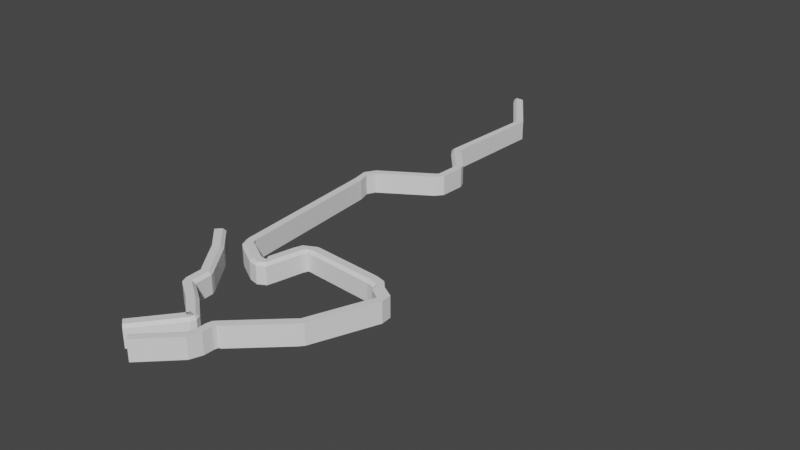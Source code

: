 # Source: map.blend  (saved by Blender 2.92.15; exported with 4.5.12 LTS)
import bpy
from mathutils import Matrix  # noqa: F401  (used for matrix-valued properties, if any)

bpy.ops.wm.read_factory_settings(use_empty=True)
scene = bpy.context.scene
scene.name = 'Scene'

# ---- collections
col_collection = bpy.data.collections.new('Collection'); scene.collection.children.link(col_collection)

# ---- world
world_world = bpy.data.worlds.new('World'); scene.world = world_world
world_world.use_nodes = True; world_world.node_tree.nodes.clear()
_N = world_world.node_tree.nodes; _L = world_world.node_tree.links
n0 = _N.new('ShaderNodeOutputWorld'); n0.name = 'World Output'; n0.location = (300, 300)
n1 = _N.new('ShaderNodeBackground'); n1.name = 'Background'; n1.location = (10, 300)
n1.inputs[0].default_value = (0.05088, 0.05088, 0.05088, 1.0)
_L.new(n1.outputs[0], n0.inputs[0])
n0.is_active_output = True
world_world.color = (0.05088, 0.05088, 0.05088)
world_world.use_sun_shadow = False
world_world.sun_shadow_jitter_overblur = 0.0

# ---- meshes
me_plane_001 = bpy.data.meshes.new('Plane.001')
me_plane_001.from_pydata([(-1.0, 14.14, 4.319), (-3.26e-05, 14.14, 4.319), (-1.146, 14.02, 4.433), (-1.146, 13.71, 4.715), (-0.0001367, 13.71, 4.715), (-0.0001568, 14.02, 4.433), (-1.0, 16.34, 6.694), (-3.234e-05, 16.34, 6.694), (-1.146, 16.22, 6.807), (-1.146, 15.91, 7.089), (-0.0001364, 15.91, 7.089), (-0.0001565, 16.22, 6.807), (-1.0, 16.4, 6.788), (-3.237e-05, 16.4, 6.788), (-1.146, 16.33, 6.943), (-1.146, 16.18, 7.328), (-0.0001364, 16.18, 7.328), (-0.0001565, 16.33, 6.943), (-1.0, 19.85, 8.164), (-3.395e-05, 19.85, 8.164), (-1.146, 19.79, 8.319), (-1.146, 19.64, 8.704), (-0.000138, 19.64, 8.704), (-0.0001581, 19.79, 8.319), (-1.0, 19.9, 8.189), (-3.41e-05, 19.9, 8.189), (-1.146, 20.0, 8.325), (-1.146, 20.24, 8.661), (-0.0001382, 20.24, 8.661), (-0.0001583, 20.0, 8.325), (-1.0, 20.31, 7.526), (-3.438e-05, 20.31, 7.526), (-1.146, 20.4, 7.661), (-1.146, 20.64, 7.998), (-0.0001384, 20.64, 7.998), (-0.0001585, 20.4, 7.661), (-1.0, 20.47, 7.479), (-3.445e-05, 20.47, 7.479), (-1.146, 20.63, 7.524), (-1.146, 21.03, 7.633), (-0.0001385, 21.03, 7.633), (-0.0001586, 20.63, 7.524), (-1.0, 20.59, 7.022), (-3.469e-05, 20.59, 7.022), (-1.146, 20.75, 7.067), (-1.146, 21.15, 7.176), (-0.0001388, 21.15, 7.176), (-0.0001588, 20.75, 7.067), (-1.0, 20.6, 6.975), (-3.475e-05, 20.6, 6.975), (-1.146, 20.77, 6.989), (-1.146, 21.18, 7.022), (-0.0001388, 21.18, 7.022), (-0.0001589, 20.77, 6.989), (-1.0, 20.91, 3.228), (-3.672e-05, 20.91, 3.228), (-1.146, 21.07, 3.242), (-1.146, 21.48, 3.275), (-0.0001408, 21.48, 3.275), (-0.0001609, 21.07, 3.242), (-1.0, 20.92, 3.237), (-3.678e-05, 20.92, 3.237), (-1.146, 21.08, 3.189), (-1.146, 21.48, 3.07), (-0.0001408, 21.48, 3.07), (-0.0001609, 21.08, 3.189), (-1.0, 20.93, 2.934), (-3.701e-05, 20.93, 2.934), (-1.146, 20.99, 2.778), (-1.146, 21.14, 2.394), (-0.0001411, 21.14, 2.394), (-0.0001612, 20.99, 2.778), (-1.0, 20.66, 2.816), (-3.707e-05, 20.66, 2.816), (-1.146, 20.68, 2.65), (-1.146, 20.73, 2.239), (-0.0001411, 20.73, 2.239), (-0.0001612, 20.68, 2.65), (-1.0, 19.24, 2.488), (-3.715e-05, 19.24, 2.488), (-1.146, 19.26, 2.322), (-1.146, 19.31, 1.911), (-0.0001412, 19.31, 1.911), (-0.0001613, 19.26, 2.322), (-1.0, 18.73, 2.357), (-3.713e-05, 18.73, 2.357), (-1.146, 18.87, 2.253), (-1.146, 19.19, 1.994), (-0.0001412, 19.19, 1.994), (-0.0001613, 18.87, 2.253), (-1.0, 18.49, 1.907), (-3.719e-05, 18.49, 1.907), (-1.146, 18.65, 1.94), (-1.146, 19.06, 2.02), (-0.0001413, 19.06, 2.02), (-0.0001613, 18.65, 1.94), (-1.0, 18.61, 1.364), (-3.731e-05, 18.61, 1.364), (-1.146, 18.75, 1.448), (-1.146, 19.11, 1.658), (-0.0001414, 19.11, 1.658), (-0.0001615, 18.75, 1.448), (-1.0, 19.3, 0.188), (3.975e-05, 19.3, 0.188), (-1.146, 19.45, 0.2727), (-1.146, 19.8, 0.4829), (-0.0003928, 19.8, 0.4829), (0.001312, 19.45, 0.2727), (-1.0, 20.02, -1.774), (-3.827e-05, 20.02, -1.774), (-1.146, 19.89, -1.886), (-1.146, 19.59, -2.166), (-0.0001423, 19.59, -2.166), (-0.0001624, 19.89, -1.886), (-1.0, 18.71, -0.5009), (-3.898e-05, 18.71, -0.5009), (-1.146, 18.61, -0.6357), (-1.146, 18.37, -0.9701), (-0.0001431, 18.37, -0.9701), (-0.0001631, 18.61, -0.6357), (-1.0, 16.87, 0.8317), (-4.123e-05, 16.87, 0.8317), (-1.146, 16.77, 0.6968), (-1.146, 16.53, 0.3625), (-0.0001453, 16.53, 0.3625), (-0.0001654, 16.77, 0.6968), (-1.0, 16.57, 1.005), (-4.143e-05, 16.57, 1.005), (-1.146, 16.56, 0.8378), (-1.146, 16.54, 0.4242), (-0.0001455, 16.54, 0.4242), (-0.0001656, 16.56, 0.8378), (-1.0, 15.56, 1.055), (-4.224e-05, 15.56, 1.055), (-1.146, 15.55, 0.8883), (-1.146, 15.53, 0.4747), (-0.0001463, 15.53, 0.4747), (-0.0001664, 15.55, 0.8883), (-1.0, 15.65, 0.9569), (-4.238e-05, 15.65, 0.9569), (-1.146, 15.52, 0.8627), (-1.146, 15.17, 0.629), (-0.0001464, 15.17, 0.629), (-0.0001665, 15.52, 0.8627), (-1.0, 14.82, 2.179), (-4.345e-05, 14.82, 2.179), (-1.146, 14.69, 2.071), (-1.146, 14.37, 1.805), (-0.0001475, 14.37, 1.805), (-0.0001676, 14.69, 2.071), (-1.0, 13.87, 3.311), (-4.465e-05, 13.87, 3.311), (-1.146, 13.74, 3.203), (-1.146, 13.42, 2.938), (-0.0001487, 13.42, 2.938), (-0.0001688, 13.74, 3.203), (-1.0, 13.57, 3.443), (-4.47e-05, 13.57, 3.443), (-1.146, 13.62, 3.281), (-1.146, 13.72, 2.881), (-0.0001488, 13.72, 2.881), (-0.0001689, 13.62, 3.281), (-1.0, 13.29, 3.346), (-4.482e-05, 13.29, 3.346), (-1.146, 13.39, 3.215), (-1.146, 13.65, 2.892), (-0.0001489, 13.65, 2.892), (-0.000169, 13.39, 3.215), (-1.0, 11.08, 1.585), (-4.627e-05, 11.08, 1.585), (-1.146, 11.19, 1.454), (-1.146, 11.45, 1.131), (-0.0001503, 11.45, 1.131), (-0.0001704, 11.19, 1.454), (-1.0, 13.83, 4.047), (-3.26e-05, 13.83, 4.047), (-1.146, 13.79, 4.209), (-1.146, 13.69, 4.611), (-0.0001367, 13.69, 4.611), (-0.0001568, 13.79, 4.209), (-1.0, 13.48, 3.968), (-3.26e-05, 13.48, 3.968), (-1.146, 13.48, 4.135), (-1.146, 13.48, 4.549), (-0.0001367, 13.48, 4.549), (-0.0001568, 13.48, 4.135), (-1.0, 13.09, 3.984), (-3.26e-05, 13.09, 3.984), (-1.146, 13.04, 4.144), (-1.146, 12.93, 4.542), (-0.0001367, 12.93, 4.542), (-0.0001568, 13.04, 4.144), (-1.0, 12.68, 3.899), (-3.26e-05, 12.68, 3.899), (-1.146, 12.56, 4.015), (-1.146, 12.27, 4.305), (-0.0001367, 12.27, 4.305), (-0.0001568, 12.56, 4.015), (-1.0, 10.96, 2.136), (-3.26e-05, 10.96, 2.136), (-1.146, 10.84, 2.253), (-1.146, 10.55, 2.542), (-0.0001367, 10.55, 2.542), (-0.0001568, 10.84, 2.253), (1.0, 19.11, 1.658), (3.967e-05, 19.55, -0.1371), (0.0008297, 19.45, 0.2727), (-1.0, 19.55, -0.1371), (-1.146, 19.61, 0.01517), (-1.146, 19.78, 0.3927), (-0.0003929, 19.78, 0.3927), (0.001312, 19.61, 0.01517), (0.0008297, 19.61, 0.01517), (3.955e-05, 19.98, -0.3233), (-1.0, 19.98, -0.3233), (-1.146, 20.01, -0.1591), (-1.146, 20.08, 0.2483), (-0.000393, 20.08, 0.2483), (0.001312, 20.01, -0.1591), (0.0008296, 20.01, -0.1591), (3.825e-05, 28.43, -0.9748), (-1.0, 28.43, -0.9748), (-1.146, 28.46, -0.8105), (-1.146, 28.53, -0.4031), (-0.0003943, 28.53, -0.4031), (0.00131, 28.46, -0.8105), (0.0008283, 28.46, -0.8105), (3.794e-05, 29.47, -1.109), (-1.0, 29.47, -1.109), (-1.146, 29.39, -0.9633), (-1.146, 29.18, -0.603), (-0.0003946, 29.18, -0.603), (0.00131, 29.39, -0.9633), (0.000828, 29.39, -0.9633), (3.779e-05, 30.13, -0.6997), (-1.0, 30.13, -0.6997), (-1.146, 29.99, -0.6107), (-1.146, 29.64, -0.3899), (-0.0003947, 29.64, -0.3899), (0.00131, 29.99, -0.6107), (0.0008278, 29.99, -0.6107), (3.669e-05, 31.83, 2.0), (-1.0, 31.83, 2.0), (-1.146, 31.7, 2.108), (-1.146, 31.39, 2.376), (-0.0003958, 31.39, 2.376), (0.001309, 31.7, 2.108), (0.0008267, 31.7, 2.108), (3.663e-05, 31.85, 2.133), (-1.0, 31.85, 2.133), (-1.146, 31.84, 2.3), (-1.146, 31.81, 2.714), (-0.0003959, 31.81, 2.714), (0.001309, 31.84, 2.3), (0.0008267, 31.84, 2.3), (3.602e-05, 33.26, 2.215), (-1.0, 33.26, 2.215), (-1.146, 33.25, 2.381), (-1.146, 33.23, 2.795), (-0.0003965, 33.23, 2.795), (0.001308, 33.25, 2.381), (0.0008261, 33.25, 2.381), (3.587e-05, 33.27, 2.178), (-1.0, 33.27, 2.178), (-1.146, 33.37, 2.306), (-1.146, 33.64, 2.624), (-0.0003966, 33.64, 2.624), (0.001308, 33.37, 2.306), (0.0008259, 33.37, 2.306), (3.453e-05, 34.58, 1.064), (-1.0, 34.58, 1.064), (-1.146, 34.69, 1.192), (-1.146, 34.95, 1.511), (-0.000398, 34.95, 1.511), (0.001307, 34.69, 1.192), (0.0008246, 34.69, 1.192), (3.403e-05, 35.14, 0.6833), (-1.0, 35.14, 0.6833), (-1.146, 35.13, 0.85), (-1.146, 35.1, 1.263), (-0.0003985, 35.1, 1.263), (0.001306, 35.13, 0.85), (0.0008241, 35.13, 0.85), (3.397e-05, 40.83, 1.042), (-1.0, 40.83, 1.042), (-1.146, 40.93, 1.18), (-1.146, 41.16, 1.522), (-0.0003986, 41.16, 1.522), (0.001306, 40.93, 1.18), (0.000824, 40.93, 1.18), (3.416e-05, 43.8, -0.9952), (-1.0, 43.8, -0.9952), (-1.146, 43.9, -0.8575), (-1.146, 44.13, -0.5159), (-0.0003984, 44.13, -0.5159), (0.001306, 43.9, -0.8575), (0.0008242, 43.9, -0.8575), (3.418e-05, 44.21, -1.223), (-1.0, 44.21, -1.223), (-1.146, 44.21, -1.056), (-1.146, 44.21, -0.6421), (-0.0003983, 44.21, -0.6421), (0.001306, 44.21, -1.056), (0.0008242, 44.21, -1.056)], [(100, 204)], [(0, 1, 175, 174), (3, 2, 176, 177), (8, 9, 15, 14), (11, 7, 13, 17), (2, 3, 9, 8), (1, 0, 6, 7), (4, 5, 11, 10), (3, 4, 10, 9), (0, 2, 8, 6), (5, 1, 7, 11), (14, 15, 21, 20), (17, 13, 19, 23), (7, 6, 12, 13), (10, 11, 17, 16), (9, 10, 16, 15), (6, 8, 14, 12), (21, 22, 28, 27), (22, 23, 29, 28), (13, 12, 18, 19), (16, 17, 23, 22), (15, 16, 22, 21), (12, 14, 20, 18), (25, 24, 30, 31), (26, 27, 33, 32), (18, 20, 26, 24), (23, 19, 25, 29), (20, 21, 27, 26), (19, 18, 24, 25), (30, 32, 38, 36), (33, 34, 40, 39), (28, 29, 35, 34), (27, 28, 34, 33), (24, 26, 32, 30), (29, 25, 31, 35), (37, 36, 42, 43), (38, 39, 45, 44), (35, 31, 37, 41), (32, 33, 39, 38), (31, 30, 36, 37), (34, 35, 41, 40), (47, 43, 49, 53), (42, 44, 50, 48), (40, 41, 47, 46), (39, 40, 46, 45), (36, 38, 44, 42), (41, 37, 43, 47), (52, 53, 59, 58), (49, 48, 54, 55), (44, 45, 51, 50), (43, 42, 48, 49), (46, 47, 53, 52), (45, 46, 52, 51), (56, 57, 63, 62), (59, 55, 61, 65), (51, 52, 58, 57), (48, 50, 56, 54), (53, 49, 55, 59), (50, 51, 57, 56), (63, 64, 70, 69), (64, 65, 71, 70), (55, 54, 60, 61), (58, 59, 65, 64), (57, 58, 64, 63), (54, 56, 62, 60), (68, 69, 75, 74), (71, 67, 73, 77), (60, 62, 68, 66), (65, 61, 67, 71), (62, 63, 69, 68), (61, 60, 66, 67), (75, 76, 82, 81), (76, 77, 83, 82), (67, 66, 72, 73), (70, 71, 77, 76), (69, 70, 76, 75), (66, 68, 74, 72), (80, 81, 87, 86), (83, 79, 85, 89), (72, 74, 80, 78), (77, 73, 79, 83), (74, 75, 81, 80), (73, 72, 78, 79), (87, 88, 94, 93), (88, 89, 95, 94), (79, 78, 84, 85), (82, 83, 89, 88), (81, 82, 88, 87), (78, 80, 86, 84), (91, 90, 96, 97), (92, 93, 99, 98), (84, 86, 92, 90), (89, 85, 91, 95), (86, 87, 93, 92), (85, 84, 90, 91), (96, 98, 104, 102), (99, 100, 106, 105), (94, 95, 101, 100), (93, 94, 100, 99), (90, 92, 98, 96), (95, 91, 97, 101), (101, 97, 103, 107), (98, 99, 105, 104), (97, 96, 102, 103), (100, 101, 107, 106), (110, 111, 117, 116), (113, 109, 115, 119), (117, 118, 124, 123), (118, 119, 125, 124), (109, 108, 114, 115), (112, 113, 119, 118), (111, 112, 118, 117), (108, 110, 116, 114), (122, 123, 129, 128), (125, 121, 127, 131), (114, 116, 122, 120), (119, 115, 121, 125), (116, 117, 123, 122), (115, 114, 120, 121), (129, 130, 136, 135), (130, 131, 137, 136), (121, 120, 126, 127), (124, 125, 131, 130), (123, 124, 130, 129), (120, 122, 128, 126), (134, 135, 141, 140), (137, 133, 139, 143), (126, 128, 134, 132), (131, 127, 133, 137), (128, 129, 135, 134), (127, 126, 132, 133), (141, 142, 148, 147), (142, 143, 149, 148), (133, 132, 138, 139), (136, 137, 143, 142), (135, 136, 142, 141), (132, 134, 140, 138), (145, 144, 150, 151), (146, 147, 153, 152), (138, 140, 146, 144), (143, 139, 145, 149), (140, 141, 147, 146), (139, 138, 144, 145), (150, 152, 158, 156), (153, 154, 160, 159), (148, 149, 155, 154), (147, 148, 154, 153), (144, 146, 152, 150), (149, 145, 151, 155), (157, 156, 162, 163), (158, 159, 165, 164), (155, 151, 157, 161), (152, 153, 159, 158), (151, 150, 156, 157), (154, 155, 161, 160), (167, 163, 169, 173), (162, 164, 170, 168), (160, 161, 167, 166), (159, 160, 166, 165), (156, 158, 164, 162), (161, 157, 163, 167), (170, 171, 172, 173), (168, 170, 173, 169), (164, 165, 171, 170), (163, 162, 168, 169), (166, 167, 173, 172), (165, 166, 172, 171), (177, 176, 182, 183), (175, 179, 185, 181), (5, 4, 178, 179), (4, 3, 177, 178), (2, 0, 174, 176), (1, 5, 179, 175), (184, 183, 189, 190), (185, 184, 190, 191), (174, 175, 181, 180), (179, 178, 184, 185), (178, 177, 183, 184), (176, 174, 180, 182), (189, 188, 194, 195), (187, 191, 197, 193), (182, 180, 186, 188), (181, 185, 191, 187), (183, 182, 188, 189), (180, 181, 187, 186), (196, 195, 201, 202), (197, 196, 202, 203), (186, 187, 193, 192), (191, 190, 196, 197), (190, 189, 195, 196), (188, 186, 192, 194), (200, 203, 202, 201), (198, 199, 203, 200), (194, 192, 198, 200), (193, 197, 203, 199), (195, 194, 200, 201), (192, 193, 199, 198), (103, 102, 207, 205), (104, 105, 209, 208), (210, 212, 219, 217), (205, 207, 214, 213), (107, 103, 205, 211), (105, 106, 210, 209), (102, 104, 208, 207), (206, 103, 205, 212), (106, 206, 212, 210), (106, 107, 211, 210), (216, 217, 224, 223), (218, 213, 220, 225), (208, 209, 216, 215), (211, 205, 213, 218), (209, 210, 217, 216), (212, 205, 213, 219), (207, 208, 215, 214), (210, 211, 218, 217), (226, 220, 227, 233), (221, 222, 229, 228), (214, 215, 222, 221), (219, 213, 220, 226), (217, 218, 225, 224), (213, 214, 221, 220), (215, 216, 223, 222), (217, 219, 226, 224), (231, 232, 239, 238), (233, 227, 234, 240), (224, 225, 232, 231), (220, 221, 228, 227), (222, 223, 230, 229), (224, 226, 233, 231), (225, 220, 227, 232), (223, 224, 231, 230), (234, 235, 242, 241), (238, 239, 246, 245), (227, 228, 235, 234), (229, 230, 237, 236), (231, 233, 240, 238), (232, 227, 234, 239), (230, 231, 238, 237), (228, 229, 236, 235), (245, 247, 254, 252), (243, 244, 251, 250), (236, 237, 244, 243), (238, 240, 247, 245), (239, 234, 241, 246), (237, 238, 245, 244), (235, 236, 243, 242), (240, 234, 241, 247), (253, 248, 255, 260), (252, 254, 261, 259), (246, 241, 248, 253), (244, 245, 252, 251), (242, 243, 250, 249), (247, 241, 248, 254), (245, 246, 253, 252), (241, 242, 249, 248), (256, 257, 264, 263), (258, 259, 266, 265), (251, 252, 259, 258), (249, 250, 257, 256), (254, 248, 255, 261), (252, 253, 260, 259), (248, 249, 256, 255), (250, 251, 258, 257), (266, 267, 274, 273), (268, 262, 269, 275), (261, 255, 262, 268), (259, 260, 267, 266), (255, 256, 263, 262), (257, 258, 265, 264), (259, 261, 268, 266), (260, 255, 262, 267), (269, 270, 277, 276), (273, 274, 281, 280), (262, 263, 270, 269), (264, 265, 272, 271), (266, 268, 275, 273), (267, 262, 269, 274), (265, 266, 273, 272), (263, 264, 271, 270), (278, 279, 286, 285), (276, 277, 284, 283), (271, 272, 279, 278), (273, 275, 282, 280), (274, 269, 276, 281), (272, 273, 280, 279), (270, 271, 278, 277), (275, 269, 276, 282), (288, 283, 290, 295), (287, 289, 296, 294), (280, 282, 289, 287), (281, 276, 283, 288), (279, 280, 287, 286), (277, 278, 285, 284), (282, 276, 283, 289), (280, 281, 288, 287), (293, 294, 301, 300), (295, 290, 297, 302), (286, 287, 294, 293), (284, 285, 292, 291), (289, 283, 290, 296), (287, 288, 295, 294), (283, 284, 291, 290), (285, 286, 293, 292), (299, 300, 301, 303), (298, 299, 303, 297), (291, 292, 299, 298), (296, 290, 297, 303), (294, 295, 302, 301), (290, 291, 298, 297), (292, 293, 300, 299), (294, 296, 303, 301)])
_uv = me_plane_001.uv_layers.new(name='UVMap')
_uv.uv.foreach_set('vector', [0.0, 0.0, 0.0, 0.0, 0.0, 0.0, 0.0, 0.0, 0.0, 0.0, 0.0, 0.0, 0.0, 0.0, 0.0, 0.0, 0.0, 0.0, 0.0, 0.0, 0.0, 0.0, 0.0, 0.0, 0.0, 0.0, 0.0, 0.0, 0.0, 0.0, 0.0, 0.0, 0.0, 0.0, 0.0, 0.0, 0.0, 0.0, 0.0, 0.0, 0.0, 0.0, 0.0, 0.0, 0.0, 0.0, 0.0, 0.0, 0.0, 0.0, 0.0, 0.0, 0.0, 0.0, 0.0, 0.0, 0.0, 0.0, 0.0, 0.0, 0.0, 0.0, 0.0, 0.0, 0.0, 0.0, 0.0, 0.0, 0.0, 0.0, 0.0, 0.0, 0.0, 0.0, 0.0, 0.0, 0.0, 0.0, 0.0, 0.0, 0.0, 0.0, 0.0, 0.0, 0.0, 0.0, 0.0, 0.0, 0.0, 0.0, 0.0, 0.0, 0.0, 0.0, 0.0, 0.0, 0.0, 0.0, 0.0, 0.0, 0.0, 0.0, 0.0, 0.0, 0.0, 0.0, 0.0, 0.0, 0.0, 0.0, 0.0, 0.0, 0.0, 0.0, 0.0, 0.0, 0.0, 0.0, 0.0, 0.0, 0.0, 0.0, 0.0, 0.0, 0.0, 0.0, 0.0, 0.0, 0.0, 0.0, 0.0, 0.0, 0.0, 0.0, 0.0, 0.0, 0.0, 0.0, 0.0, 0.0, 0.0, 0.0, 0.0, 0.0, 0.0, 0.0, 0.0, 0.0, 0.0, 0.0, 0.0, 0.0, 0.0, 0.0, 0.0, 0.0, 0.0, 0.0, 0.0, 0.0, 0.0, 0.0, 0.0, 0.0, 0.0, 0.0, 0.0, 0.0, 0.0, 0.0, 0.0, 0.0, 0.0, 0.0, 0.0, 0.0, 0.0, 0.0, 0.0, 0.0, 0.0, 0.0, 0.0, 0.0, 0.0, 0.0, 0.0, 0.0, 0.0, 0.0, 0.0, 0.0, 0.0, 0.0, 0.0, 0.0, 0.0, 0.0, 0.0, 0.0, 0.0, 0.0, 0.0, 0.0, 0.0, 0.0, 0.0, 0.0, 0.0, 0.0, 0.0, 0.0, 0.0, 0.0, 0.0, 0.0, 0.0, 0.0, 0.0, 0.0, 0.0, 0.0, 0.0, 0.0, 0.0, 0.0, 0.0, 0.0, 0.0, 0.0, 0.0, 0.0, 0.0, 0.0, 0.0, 0.0, 0.0, 0.0, 0.0, 0.0, 0.0, 0.0, 0.0, 0.0, 0.0, 0.0, 0.0, 0.0, 0.0, 0.0, 0.0, 0.0, 0.0, 0.0, 0.0, 0.0, 0.0, 0.0, 0.0, 0.0, 0.0, 0.0, 0.0, 0.0, 0.0, 0.0, 0.0, 0.0, 0.0, 0.0, 0.0, 0.0, 0.0, 0.0, 0.0, 0.0, 0.0, 0.0, 0.0, 0.0, 0.0, 0.0, 0.0, 0.0, 0.0, 0.0, 0.0, 0.0, 0.0, 0.0, 0.0, 0.0, 0.0, 0.0, 0.0, 0.0, 0.0, 0.0, 0.0, 0.0, 0.0, 0.0, 0.0, 0.0, 0.0, 0.0, 0.0, 0.0, 0.0, 0.0, 0.0, 0.0, 0.0, 0.0, 0.0, 0.0, 0.0, 0.0, 0.0, 0.0, 0.0, 0.0, 0.0, 0.0, 0.0, 0.0, 0.0, 0.0, 0.0, 0.0, 0.0, 0.0, 0.0, 0.0, 0.0, 0.0, 0.0, 0.0, 0.0, 0.0, 0.0, 0.0, 0.0, 0.0, 0.0, 0.0, 0.0, 0.0, 0.0, 0.0, 0.0, 0.0, 0.0, 0.0, 0.0, 0.0, 0.0, 0.0, 0.0, 0.0, 0.0, 0.0, 0.0, 0.0, 0.0, 0.0, 0.0, 0.0, 0.0, 0.0, 0.0, 0.0, 0.0, 0.0, 0.0, 0.0, 0.0, 0.0, 0.0, 0.0, 0.0, 0.0, 0.0, 0.0, 0.0, 0.0, 0.0, 0.0, 0.0, 0.0, 0.0, 0.0, 0.0, 0.0, 0.0, 0.0, 0.0, 0.0, 0.0, 0.0, 0.0, 0.0, 0.0, 0.0, 0.0, 0.0, 0.0, 0.0, 0.0, 0.0, 0.0, 0.0, 0.0, 0.0, 0.0, 0.0, 0.0, 0.0, 0.0, 0.0, 0.0, 0.0, 0.0, 0.0, 0.0, 0.0, 0.0, 0.0, 0.0, 0.0, 0.0, 0.0, 0.0, 0.0, 0.0, 0.0, 0.0, 0.0, 0.0, 0.0, 0.0, 0.0, 0.0, 0.0, 0.0, 0.0, 0.0, 0.0, 0.0, 0.0, 0.0, 0.0, 0.0, 0.0, 0.0, 0.0, 0.0, 0.0, 0.0, 0.0, 0.0, 0.0, 0.0, 0.0, 0.0, 0.0, 0.0, 0.0, 0.0, 0.0, 0.0, 0.0, 0.0, 0.0, 0.0, 0.0, 0.0, 0.0, 0.0, 0.0, 0.0, 0.0, 0.0, 0.0, 0.0, 0.0, 0.0, 0.0, 0.0, 0.0, 0.0, 0.0, 0.0, 0.0, 0.0, 0.0, 0.0, 0.0, 0.0, 0.0, 0.0, 0.0, 0.0, 0.0, 0.0, 0.0, 0.0, 0.0, 0.0, 0.0, 0.0, 0.0, 0.0, 0.0, 0.0, 0.0, 0.0, 0.0, 0.0, 0.0, 0.0, 0.0, 0.0, 0.0, 0.0, 0.0, 0.0, 0.0, 0.0, 0.0, 0.0, 0.0, 0.0, 0.0, 0.0, 0.0, 0.0, 0.0, 0.0, 0.0, 0.0, 0.0, 0.0, 0.0, 0.0, 0.0, 0.0, 0.0, 0.0, 0.0, 0.0, 0.0, 0.0, 0.0, 0.0, 0.0, 0.0, 0.0, 0.0, 0.0, 0.0, 0.0, 0.0, 0.0, 0.0, 0.0, 0.0, 0.0, 0.0, 0.0, 0.0, 0.0, 0.0, 0.0, 0.0, 0.0, 0.0, 0.0, 0.0, 0.0, 0.0, 0.0, 0.0, 0.0, 0.0, 0.0, 0.0, 0.0, 0.0, 0.0, 0.0, 0.0, 0.0, 0.0, 0.0, 0.0, 0.0, 0.0, 0.0, 0.0, 0.0, 0.0, 0.0, 0.0, 0.0, 0.0, 0.0, 0.0, 0.0, 0.0, 0.0, 0.0, 0.0, 0.0, 0.0, 0.0, 0.0, 0.0, 0.0, 0.0, 0.0, 0.0, 0.0, 0.0, 0.0, 0.0, 0.0, 0.0, 0.0, 0.0, 0.0, 0.0, 0.0, 0.0, 0.0, 0.0, 0.0, 0.0, 0.0, 0.0, 0.0, 0.0, 0.0, 0.0, 0.0, 0.0, 0.0, 0.0, 0.0, 0.0, 0.0, 0.0, 0.0, 0.0, 0.0, 0.0, 0.0, 0.0, 0.0, 0.0, 0.0, 0.0, 0.0, 0.0, 0.0, 0.0, 0.0, 0.0, 0.0, 0.0, 0.0, 0.0, 0.0, 0.0, 0.0, 0.0, 0.0, 0.0, 0.0, 0.0, 0.0, 0.0, 0.0, 0.0, 0.0, 0.0, 0.0, 0.0, 0.0, 0.0, 0.0, 0.0, 0.0, 0.0, 0.0, 0.0, 0.0, 0.0, 0.0, 0.0, 0.0, 0.0, 0.0, 0.0, 0.0, 0.0, 0.0, 0.0, 0.0, 0.0, 0.0, 0.0, 0.0, 0.0, 0.0, 0.0, 0.0, 0.0, 0.0, 0.0, 0.0, 0.0, 0.0, 0.0, 0.0, 0.0, 0.0, 0.0, 0.0, 0.0, 0.0, 0.0, 0.0, 0.0, 0.0, 0.0, 0.0, 0.0, 0.0, 0.0, 0.0, 0.0, 0.0, 0.0, 0.0, 0.0, 0.0, 0.0, 0.0, 0.0, 0.0, 0.0, 0.0, 0.0, 0.0, 0.0, 0.0, 0.0, 0.0, 0.0, 0.0, 0.0, 0.0, 0.0, 0.0, 0.0, 0.0, 0.0, 0.0, 0.0, 0.0, 0.0, 0.0, 0.0, 0.0, 0.0, 0.0, 0.0, 0.0, 0.0, 0.0, 0.0, 0.0, 0.0, 0.0, 0.0, 0.0, 0.0, 0.0, 0.0, 0.0, 0.0, 0.0, 0.0, 0.0, 0.0, 0.0, 0.0, 0.0, 0.0, 0.0, 0.0, 0.0, 0.0, 0.0, 0.0, 0.0, 0.0, 0.0, 0.0, 0.0, 0.0, 0.0, 0.0, 0.0, 0.0, 0.0, 0.0, 0.0, 0.0, 0.0, 0.0, 0.0, 0.0, 0.0, 0.0, 0.0, 0.0, 0.0, 0.0, 0.0, 0.0, 0.0, 0.0, 0.0, 0.0, 0.0, 0.0, 0.0, 0.0, 0.0, 0.0, 0.0, 0.0, 0.0, 0.0, 0.0, 0.0, 0.0, 0.0, 0.0, 0.0, 0.0, 0.0, 0.0, 0.0, 0.0, 0.0, 0.0, 0.0, 0.0, 0.0, 0.0, 0.0, 0.0, 0.0, 0.0, 0.0, 0.0, 0.0, 0.0, 0.0, 0.0, 0.0, 0.0, 0.0, 0.0, 0.0, 0.0, 0.0, 0.0, 0.0, 0.0, 0.0, 0.0, 0.0, 0.0, 0.0, 0.0, 0.0, 0.0, 0.0, 0.0, 0.0, 0.0, 0.0, 0.0, 0.0, 0.0, 0.0, 0.0, 0.0, 0.0, 0.0, 0.0, 0.0, 0.0, 0.0, 0.0, 0.0, 0.0, 0.0, 0.0, 0.0, 0.0, 0.0, 0.0, 0.0, 0.0, 0.0, 0.0, 0.0, 0.0, 0.0, 0.0, 0.0, 0.0, 0.0, 0.0, 0.0, 0.0, 0.0, 0.0, 0.0, 0.0, 0.0, 0.0, 0.0, 0.0, 0.0, 0.0, 0.0, 0.0, 0.0, 0.0, 0.0, 0.0, 0.0, 0.0, 0.0, 0.0, 0.0, 0.0, 0.0, 0.0, 0.0, 0.0, 0.0, 0.0, 0.0, 0.0, 0.0, 0.0, 0.0, 0.0, 0.0, 0.0, 0.0, 0.0, 0.0, 0.0, 0.0, 0.0, 0.0, 0.0, 0.0, 0.0, 0.0, 0.0, 0.0, 0.0, 0.0, 0.0, 0.0, 0.0, 0.0, 0.0, 0.0, 0.0, 0.0, 0.0, 0.0, 0.0, 0.0, 0.0, 0.0, 0.0, 0.0, 0.0, 0.0, 0.0, 0.0, 0.0, 0.0, 0.0, 0.0, 0.0, 0.0, 0.0, 0.0, 0.0, 0.0, 0.0, 0.0, 0.0, 0.0, 0.0, 0.0, 0.0, 0.0, 0.0, 0.0, 0.0, 0.0, 0.0, 0.0, 0.0, 0.0, 0.0, 0.0, 0.0, 0.0, 0.0, 0.0, 0.0, 0.0, 0.0, 0.0, 0.0, 0.0, 0.0, 0.0, 0.0, 0.0, 0.0, 0.0, 0.0, 0.0, 0.0, 0.0, 0.0, 0.0, 0.0, 0.0, 0.0, 0.0, 0.0, 0.0, 0.0, 0.0, 0.0, 0.0, 0.0, 0.0, 0.0, 0.0, 0.0, 0.0, 0.0, 0.0, 0.0, 0.0, 0.0, 0.0, 0.0, 0.0, 0.0, 0.0, 0.0, 0.0, 0.0, 0.0, 0.0, 0.0, 0.0, 0.0, 0.0, 0.0, 0.0, 0.0, 0.0, 0.0, 0.0, 0.0, 0.0, 0.0, 0.0, 0.0, 0.0, 0.0, 0.0, 0.0, 0.0, 0.0, 0.0, 0.0, 0.0, 0.0, 0.0, 0.0, 0.0, 0.0, 0.0, 0.0, 0.0, 0.0, 0.0, 0.0, 0.0, 0.0, 0.0, 0.0, 0.0, 0.0, 0.0, 0.0, 0.0, 0.0, 0.0, 0.0, 0.0, 0.0, 0.0, 0.0, 0.0, 0.0, 0.0, 0.0, 0.0, 0.0, 0.0, 0.0, 0.0, 0.0, 0.0, 0.0, 0.0, 0.0, 0.0, 0.0, 0.0, 0.0, 0.0, 0.0, 0.0, 0.0, 0.0, 0.0, 0.0, 0.0, 0.0, 0.0, 0.0, 0.0, 0.0, 0.0, 0.0, 0.0, 0.0, 0.0, 0.0, 0.0, 0.0, 0.0, 0.0, 0.0, 0.0, 0.0, 0.0, 0.0, 0.0, 0.0, 0.0, 0.0, 0.0, 0.0, 0.0, 0.0, 0.0, 0.0, 0.0, 0.0, 0.0, 0.0, 0.0, 0.0, 0.0, 0.0, 0.0, 0.0, 0.0, 0.0, 0.0, 0.0, 0.0, 0.0, 0.0, 0.0, 0.0, 0.0, 0.0, 0.0, 0.0, 0.0, 0.0, 0.0, 0.0, 0.0, 0.0, 0.0, 0.0, 0.0, 0.0, 0.0, 0.0, 0.0, 0.0, 0.0, 0.0, 0.0, 0.0, 0.0, 0.0, 0.0, 0.0, 0.0, 0.0, 0.0, 0.0, 0.0, 0.0, 0.0, 0.0, 0.0, 0.0, 0.0, 0.0, 0.0, 0.0, 0.0, 0.0, 0.0, 0.0, 0.0, 0.0, 0.0, 0.0, 0.0, 0.0, 0.0, 0.0, 0.0, 0.0, 0.0, 0.0, 0.0, 0.0, 0.0, 0.0, 0.0, 0.0, 0.0, 0.0, 0.0, 0.0, 0.0, 0.0, 0.0, 0.0, 0.0, 0.0, 0.0, 0.0, 0.0, 0.0, 0.0, 0.0, 0.0, 0.0, 0.0, 0.0, 0.0, 0.0, 0.0, 0.0, 0.0, 0.0, 0.0, 0.0, 0.0, 0.0, 0.0, 0.0, 0.0, 0.0, 0.0, 0.0, 0.0, 0.0, 0.0, 0.0, 0.0, 0.0, 0.0, 0.0, 0.0, 0.0, 0.0, 0.0, 0.0, 0.0, 0.0, 0.0, 0.0, 0.0, 0.0, 0.0, 0.0, 0.0, 0.0, 0.0, 0.0, 0.0, 0.0, 0.0, 0.0, 0.0, 0.0, 0.0, 0.0, 0.0, 0.0, 0.0, 0.0, 0.0, 0.0, 0.0, 0.0, 0.0, 0.0, 0.0, 0.0, 0.0, 0.0, 0.0, 0.0, 0.0, 0.0, 0.0, 0.0, 0.0, 0.0, 0.0, 0.0, 0.0, 0.0, 0.0, 0.0, 0.0, 0.0, 0.0, 0.0, 0.0, 0.0, 0.0, 0.0, 0.0, 0.0, 0.0, 0.0, 0.0, 0.0, 0.0, 0.0, 0.0, 0.0, 0.0, 0.0, 0.0, 0.0, 0.0, 0.0, 0.0, 0.0, 0.0, 0.0, 0.0, 0.0, 0.0, 0.0, 0.0, 0.0, 0.0, 0.0, 0.0, 0.0, 0.0, 0.0, 0.0, 0.0, 0.0, 0.0, 0.0, 0.0, 0.0, 0.0, 0.0, 0.0, 0.0, 0.0, 0.0, 0.0, 0.0, 0.0, 0.0, 0.0, 0.0, 0.0, 0.0, 0.0, 0.0, 0.0, 0.0, 0.0, 0.0, 0.0, 0.0, 0.0, 0.0, 0.0, 0.0, 0.0, 0.0, 0.0, 0.0, 0.0, 0.0, 0.0, 0.0, 0.0, 0.0, 0.0, 0.0, 0.0, 0.0, 0.0, 0.0, 0.0, 0.0, 0.0, 0.0, 0.0, 0.0, 0.0, 0.0, 0.0, 0.0, 0.0, 0.0, 0.0, 0.0, 0.0, 0.0, 0.0, 0.0, 0.0, 0.0, 0.0, 0.0, 0.0, 0.0, 0.0, 0.0, 0.0, 0.0, 0.0, 0.0, 0.0, 0.0, 0.0, 0.0, 0.0, 0.0, 0.0, 0.0, 0.0, 0.0, 0.0, 0.0, 0.0, 0.0, 0.0, 0.0, 0.0, 0.0, 0.0, 0.0, 0.0, 0.0, 0.0, 0.0, 0.0, 0.0, 0.0, 0.0, 0.0, 0.0, 0.0, 0.0, 0.0, 0.0, 0.0, 0.0, 0.0, 0.0, 0.0, 0.0, 0.0, 0.0, 0.0, 0.0, 0.0, 0.0, 0.0, 0.0, 0.0, 0.0, 0.0, 0.0, 0.0, 0.0, 0.0, 0.0, 0.0, 0.0, 0.0, 0.0, 0.0, 0.0, 0.0, 0.0, 0.0, 0.0, 0.0, 0.0, 0.0, 0.0, 0.0, 0.0, 0.0, 0.0, 0.0, 0.0, 0.0, 0.0, 0.0, 0.0, 0.0, 0.0, 0.0, 0.0, 0.0, 0.0, 0.0, 0.0, 0.0, 0.0, 0.0, 0.0, 0.0, 0.0, 0.0, 0.0, 0.0, 0.0, 0.0, 0.0, 0.0, 0.0, 0.0, 0.0, 0.0, 0.0, 0.0, 0.0, 0.0, 0.0, 0.0, 0.0, 0.0, 0.0, 0.0, 0.0, 0.0, 0.0, 0.0, 0.0, 0.0, 0.0, 0.0, 0.0, 0.0, 0.0, 0.0, 0.0, 0.0, 0.0, 0.0, 0.0, 0.0, 0.0, 0.0, 0.0, 0.0, 0.0, 0.0, 0.0, 0.0, 0.0, 0.0, 0.0, 0.0, 0.0, 0.0, 0.0, 0.0, 0.0, 0.0, 0.0, 0.0, 0.0, 0.0, 0.0, 0.0, 0.0, 0.0, 0.0, 0.0, 0.0, 0.0, 0.0, 0.0, 0.0, 0.0, 0.0, 0.0, 0.0, 0.0, 0.0, 0.0, 0.0, 0.0, 0.0, 0.0, 0.0, 0.0, 0.0, 0.0, 0.0, 0.0, 0.0, 0.0, 0.0, 0.0, 0.0, 0.0, 0.0, 0.0, 0.0, 0.0, 0.0, 0.0, 0.0, 0.0, 0.0, 0.0, 0.0, 0.0, 0.0, 0.0, 0.0, 0.0, 0.0, 0.0, 0.0, 0.0, 0.0, 0.0, 0.0, 0.0, 0.0, 0.0, 0.0, 0.0, 0.0, 0.0, 0.0, 0.0, 0.0, 0.0, 0.0, 0.0, 0.0, 0.0, 0.0, 0.0, 0.0, 0.0, 0.0, 0.0, 0.0, 0.0, 0.0, 0.0, 0.0, 0.0, 0.0, 0.0, 0.0, 0.0, 0.0, 0.0, 0.0, 0.0, 0.0, 0.0, 0.0, 0.0, 0.0, 0.0, 0.0, 0.0, 0.0, 0.0, 0.0, 0.0, 0.0, 0.0, 0.0, 0.0, 0.0, 0.0, 0.0, 0.0, 0.0, 0.0, 0.0, 0.0, 0.0, 0.0, 0.0, 0.0, 0.0, 0.0, 0.0, 0.0, 0.0, 0.0, 0.0, 0.0, 0.0, 0.0, 0.0, 0.0, 0.0, 0.0, 0.0, 0.0, 0.0, 0.0, 0.0, 0.0, 0.0, 0.0, 0.0, 0.0, 0.0, 0.0, 0.0, 0.0, 0.0, 0.0, 0.0, 0.0, 0.0, 0.0, 0.0, 0.0, 0.0, 0.0, 0.0, 0.0, 0.0, 0.0, 0.0, 0.0, 0.0, 0.0, 0.0, 0.0, 0.0, 0.0, 0.0, 0.0, 0.0, 0.0, 0.0, 0.0, 0.0, 0.0, 0.0, 0.0, 0.0, 0.0, 0.0, 0.0, 0.0, 0.0, 0.0, 0.0, 0.0, 0.0, 0.0, 0.0, 0.0, 0.0, 0.0, 0.0, 0.0, 0.0, 0.0, 0.0, 0.0, 0.0, 0.0, 0.0, 0.0, 0.0, 0.0, 0.0, 0.0, 0.0, 0.0, 0.0, 0.0, 0.0, 0.0, 0.0, 0.0, 0.0, 0.0, 0.0, 0.0, 0.0, 0.0, 0.0, 0.0, 0.0, 0.0, 0.0, 0.0, 0.0, 0.0, 0.0, 0.0, 0.0, 0.0, 0.0, 0.0, 0.0, 0.0, 0.0, 0.0, 0.0, 0.0, 0.0, 0.0, 0.0, 0.0, 0.0, 0.0, 0.0, 0.0, 0.0, 0.0, 0.0, 0.0, 0.0, 0.0, 0.0, 0.0, 0.0, 0.0, 0.0, 0.0, 0.0, 0.0, 0.0, 0.0, 0.0, 0.0, 0.0, 0.0, 0.0, 0.0, 0.0, 0.0, 0.0, 0.0, 0.0, 0.0, 0.0, 0.0, 0.0, 0.0, 0.0, 0.0, 0.0, 0.0, 0.0, 0.0, 0.0, 0.0, 0.0, 0.0, 0.0, 0.0, 0.0, 0.0, 0.0, 0.0, 0.0, 0.0, 0.0, 0.0, 0.0, 0.0, 0.0, 0.0, 0.0, 0.0, 0.0, 0.0, 0.0, 0.0, 0.0, 0.0, 0.0, 0.0, 0.0, 0.0, 0.0, 0.0, 0.0, 0.0, 0.0, 0.0, 0.0, 0.0, 0.0, 0.0, 0.0, 0.0, 0.0, 0.0, 0.0, 0.0, 0.0, 0.0, 0.0, 0.0, 0.0, 0.0, 0.0, 0.0, 0.0, 0.0, 0.0, 0.0, 0.0, 0.0, 0.0, 0.0, 0.0, 0.0, 0.0, 0.0, 0.0, 0.0, 0.0, 0.0, 0.0, 0.0, 0.0, 0.0, 0.0, 0.0, 0.0, 0.0, 0.0, 0.0, 0.0, 0.0, 0.0, 0.0, 0.0, 0.0, 0.0, 0.0, 0.0, 0.0, 0.0, 0.0, 0.0, 0.0, 0.0, 0.0, 0.0, 0.0, 0.0, 0.0, 0.0, 0.0, 0.0, 0.0, 0.0, 0.0, 0.0, 0.0, 0.0, 0.0, 0.0, 0.0, 0.0, 0.0, 0.0, 0.0, 0.0, 0.0, 0.0, 0.0, 0.0, 0.0, 0.0, 0.0, 0.0, 0.0, 0.0, 0.0, 0.0, 0.0, 0.0, 0.0, 0.0, 0.0, 0.0, 0.0, 0.0, 0.0, 0.0, 0.0, 0.0, 0.0, 0.0, 0.0, 0.0, 0.0, 0.0, 0.0, 0.0, 0.0, 0.0, 0.0, 0.0, 0.0, 0.0, 0.0, 0.0, 0.0, 0.0, 0.0, 0.0, 0.0, 0.0, 0.0, 0.0, 0.0, 0.0, 0.0, 0.0, 0.0, 0.0, 0.0, 0.0, 0.0, 0.0, 0.0, 0.0, 0.0, 0.0, 0.0, 0.0, 0.0, 0.0, 0.0, 0.0, 0.0, 0.0, 0.0, 0.0, 0.0, 0.0, 0.0, 0.0, 0.0, 0.0, 0.0, 0.0, 0.0, 0.0, 0.0, 0.0, 0.0, 0.0, 0.0, 0.0, 0.0, 0.0, 0.0, 0.0, 0.0, 0.0, 0.0, 0.0, 0.0, 0.0, 0.0, 0.0, 0.0, 0.0, 0.0, 0.0, 0.0, 0.0, 0.0, 0.0, 0.0, 0.0, 0.0, 0.0, 0.0, 0.0, 0.0, 0.0, 0.0, 0.0, 0.0, 0.0, 0.0, 0.0, 0.0, 0.0, 0.0, 0.0, 0.0, 0.0, 0.0, 0.0, 0.0, 0.0, 0.0, 0.0, 0.0, 0.0, 0.0, 0.0, 0.0, 0.0, 0.0, 0.0, 0.0, 0.0, 0.0, 0.0, 0.0, 0.0, 0.0, 0.0, 0.0, 0.0, 0.0, 0.0, 0.0, 0.0, 0.0, 0.0, 0.0, 0.0, 0.0, 0.0, 0.0, 0.0, 0.0, 0.0, 0.0, 0.0, 0.0, 0.0, 0.0, 0.0, 0.0, 0.0, 0.0, 0.0, 0.0, 0.0, 0.0, 0.0, 0.0, 0.0, 0.0, 0.0, 0.0, 0.0, 0.0, 0.0, 0.0, 0.0, 0.0, 0.0, 0.0, 0.0, 0.0, 0.0, 0.0, 0.0, 0.0, 0.0, 0.0, 0.0, 0.0, 0.0, 0.0, 0.0, 0.0, 0.0, 0.0, 0.0, 0.0, 0.0, 0.0, 0.0, 0.0, 0.0, 0.0, 0.0, 0.0, 0.0, 0.0, 0.0, 0.0, 0.0, 0.0, 0.0, 0.0, 0.0, 0.0, 0.0, 0.0, 0.0, 0.0, 0.0, 0.0, 0.0, 0.0, 0.0, 0.0, 0.0, 0.0, 0.0, 0.0, 0.0, 0.0, 0.0, 0.0, 0.0, 0.0, 0.0, 0.0, 0.0, 0.0, 0.0, 0.0, 0.0, 0.0, 0.0, 0.0, 0.0, 0.0, 0.0, 0.0, 0.0, 0.0, 0.0, 0.0, 0.0, 0.0, 0.0, 0.0, 0.0, 0.0, 0.0, 0.0, 0.0, 0.0, 0.0, 0.0, 0.0, 0.0, 0.0, 0.0, 0.0, 0.0, 0.0, 0.0, 0.0, 0.0, 0.0, 0.0, 0.0, 0.0, 0.0, 0.0, 0.0, 0.0, 0.0, 0.0, 0.0, 0.0, 0.0, 0.0, 0.0, 0.0, 0.0, 0.0, 0.0, 0.0, 0.0, 0.0, 0.0, 0.0, 0.0, 0.0, 0.0, 0.0, 0.0, 0.0, 0.0, 0.0, 0.0, 0.0, 0.0, 0.0, 0.0, 0.0, 0.0, 0.0, 0.0, 0.0, 0.0, 0.0, 0.0, 0.0, 0.0, 0.0, 0.0, 0.0, 0.0, 0.0, 0.0, 0.0, 0.0, 0.0, 0.0, 0.0, 0.0, 0.0, 0.0, 0.0, 0.0, 0.0, 0.0, 0.0, 0.0, 0.0, 0.0, 0.0, 0.0, 0.0, 0.0, 0.0, 0.0, 0.0, 0.0, 0.0, 0.0, 0.0, 0.0, 0.0, 0.0, 0.0, 0.0, 0.0, 0.0, 0.0, 0.0, 0.0, 0.0, 0.0, 0.0, 0.0, 0.0, 0.0, 0.0, 0.0, 0.0, 0.0, 0.0, 0.0, 0.0, 0.0, 0.0, 0.0, 0.0, 0.0, 0.0, 0.0, 0.0, 0.0, 0.0, 0.0, 0.0, 0.0, 0.0, 0.0, 0.0, 0.0, 0.0, 0.0, 0.0, 0.0, 0.0, 0.0, 0.0, 0.0, 0.0, 0.0, 0.0, 0.0, 0.0, 0.0, 0.0, 0.0, 0.0, 0.0, 0.0, 0.0, 0.0, 0.0, 0.0])
me_plane_001.use_remesh_fix_poles = True
me_plane_001.use_remesh_preserve_attributes = False
me_plane_001.use_mirror_vertex_groups = False
me_plane_001.update()

# ---- objects
ob_empty = bpy.data.objects.new('Empty', None)
ob_plane = bpy.data.objects.new('Plane', me_plane_001)

# ---- transforms, parenting, visibility, modifiers, constraints
ob_empty.location = (0.0, 0.0, 0.0)
ob_empty.scale = (-24.98, 24.98, 24.98)
ob_empty.empty_display_type = 'IMAGE'
ob_empty.empty_display_size = 5.0
ob_empty.lineart.crease_threshold = 0.0
ob_plane.location = (0.0, 0.0, 0.0)
ob_plane.rotation_euler = (-0.0, 1.571, 0.0)
ob_plane.lineart.crease_threshold = 0.0

# ---- collection membership
col_collection.objects.link(ob_empty)
col_collection.objects.link(ob_plane)

# ---- scene / render settings (as saved in the file)
scene.frame_start = 1; scene.frame_end = 250; scene.frame_set(1)
scene.render.engine = 'BLENDER_EEVEE_NEXT'
scene.cycles.use_denoising = False
scene.cycles.samples = 128
scene.cycles.sampling_pattern = 'TABULATED_SOBOL'
scene.cycles.use_adaptive_sampling = False
scene.cycles.use_light_tree = False
scene.view_settings.view_transform = 'Filmic'
bpy.context.view_layer.update()

# ---- added for rendering (the .blend has no active camera and no usable light): camera, sun
cam_auto = bpy.data.cameras.new('AutoCamera')
cam_auto.lens = 50.0
cam_auto.sensor_width = 36.0
cam_auto.clip_end = 1000.0
ob_auto_camera = bpy.data.objects.new('AutoCamera', cam_auto)
scene.collection.objects.link(ob_auto_camera)
ob_auto_camera.location = (36.0623, -11.9713, 26.3074)
ob_auto_camera.rotation_euler = (1.09748, -7.21219e-08, 0.694738)
scene.camera = ob_auto_camera
light_auto_sun = bpy.data.lights.new('AutoSun', 'SUN')
light_auto_sun.energy = 3.0
light_auto_sun.angle = 0.0523599
ob_auto_sun = bpy.data.objects.new('AutoSun', light_auto_sun)
scene.collection.objects.link(ob_auto_sun)
ob_auto_sun.rotation_euler = (0.872665, 0.174533, 0.523599)
bpy.context.view_layer.update()
